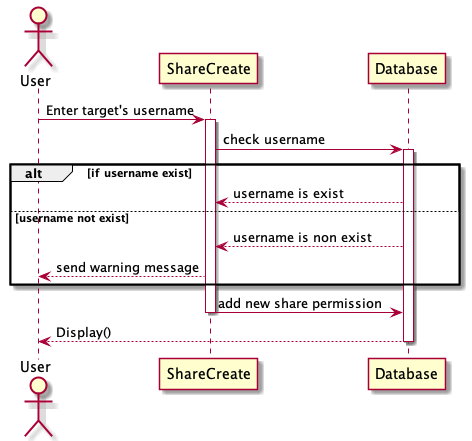

The diagram above was rendered by PlantUML. Its source (embedded in the PNG):
@startuml
Actor User
User -> ShareCreate : Enter target's username
activate ShareCreate
ShareCreate -> Database : check username
activate Database
alt if username exist
Database --> ShareCreate  : username is exist
else username not exist
Database --> ShareCreate  : username is non exist
ShareCreate  --> User : send warning message
end
ShareCreate -> Database : add new share permission
deactivate ShareCreate
Database --> User : Display()
deactivate Database
@enduml